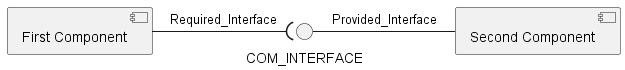

The diagram above was rendered by PlantUML. Its source (embedded in the PNG):
@startuml ComponentDiagram


component [First Component]

[First Component] -right-( COM_INTERFACE : Required_Interface
[Second Component] -left- COM_INTERFACE : Provided_Interface
@enduml